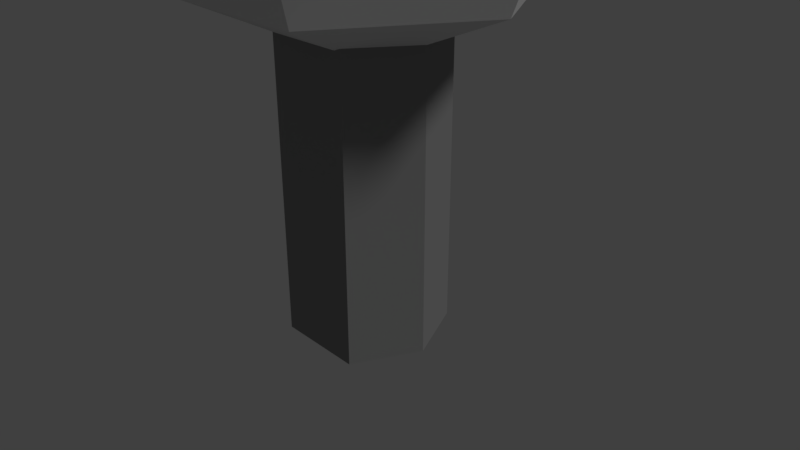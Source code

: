 # Source: avuHead.blend  (saved by Blender 2.79.0; exported with 4.5.12 LTS)
import bpy
from mathutils import Matrix  # noqa: F401  (used for matrix-valued properties, if any)

bpy.ops.wm.read_factory_settings(use_empty=True)
scene = bpy.context.scene
scene.name = 'Scene'

# ---- collections
col_collection_1 = bpy.data.collections.new('Collection 1'); scene.collection.children.link(col_collection_1)

# ---- materials (node trees are filled in below, after node groups)
mat_main = bpy.data.materials.new('main')
mat_main.alpha_threshold = 0.0
mat_main.use_transparent_shadow = False
mat_main.diffuse_color = (0.2668, 0.2668, 0.2668, 1.0)
mat_main.roughness = 0.5
mat_blackplaceholder = bpy.data.materials.new('blackplaceholder')
mat_blackplaceholder.alpha_threshold = 0.0
mat_blackplaceholder.use_transparent_shadow = False
mat_blackplaceholder.diffuse_color = (0.0, 0.0, 0.0, 1.0)
mat_blackplaceholder.roughness = 0.5
mat_eyeballplaceholder = bpy.data.materials.new('eyeballPlaceholder')
mat_eyeballplaceholder.alpha_threshold = 0.0
mat_eyeballplaceholder.use_transparent_shadow = False
mat_eyeballplaceholder.roughness = 0.5
mat_eyeballplaceholder.specular_intensity = 0.0

# ---- material node trees

# ---- world
world_world = bpy.data.worlds.new('World'); scene.world = world_world
world_world.color = (0.05088, 0.05088, 0.05088)
world_world.use_sun_shadow = False
world_world.sun_shadow_jitter_overblur = 0.0
world_world.cycles.sampling_method = 'MANUAL'

# ---- cameras
cam_camera = bpy.data.cameras.new('Camera')
cam_camera.clip_end = 100.0
cam_camera.lens = 35.0
cam_camera.sensor_width = 32.0
cam_camera.sensor_height = 18.0
cam_camera.ortho_scale = 7.314
cam_camera.dof.focus_distance = 0.0
cam_camera.dof.aperture_fstop = 128.0

# ---- lights
light_lamp = bpy.data.lights.new('Lamp', 'SUN')
light_lamp.transmission_factor = 0.0
light_lamp.cutoff_distance = 30.0
light_lamp.angle = 0.1993
light_lamp.energy = 1.0
light_lamp.shadow_buffer_clip_start = 1.001
light_lamp.shadow_soft_size = 0.1
light_lamp.shadow_cascade_max_distance = 1000.0

# ---- meshes
me_sphere_002 = bpy.data.meshes.new('Sphere.002')
me_sphere_002.from_pydata([(0.08913, 0.7156, 0.9715), (0.02057, 1.195, 0.2835), (0.7328, 0.4231, 0.8504), (0.9922, 0.5729, 0.1575), (0.6643, -0.2806, 0.9715), (1.045, -0.5796, 0.2835), (-0.08913, -0.7156, 0.9715), (-0.02057, -1.195, 0.3788), (-9.766e-08, -1.438e-07, 1.237), (-0.7535, -0.435, 1.043), (-0.9346, -0.5396, 0.7849), (-0.6643, 0.2806, 0.9715), (-1.045, 0.5796, 0.3788)], [], [(1, 2, 3), (0, 8, 2), (2, 8, 4), (2, 5, 3), (4, 8, 6), (4, 7, 5), (7, 6, 9, 10), (6, 8, 9), (10, 9, 11, 12), (9, 8, 11), (12, 0, 1), (11, 8, 0), (1, 0, 2), (2, 4, 5), (4, 6, 7), (12, 11, 0)])
me_sphere_002.materials.append(mat_main)
me_sphere_002.use_remesh_preserve_volume = False
me_sphere_002.use_remesh_preserve_attributes = False
me_sphere_002.use_mirror_vertex_groups = False
me_sphere_002.update()
me_circle_001 = bpy.data.meshes.new('Circle.001')
me_circle_001.from_pydata([(-1.507e-08, 1.265, -1.158e-08), (-0.4301, 0.8944, -8.188e-09), (-0.6083, -5.752e-08, 6.038e-16), (-0.4301, -0.8944, 8.188e-09), (3.811e-08, -1.265, 1.158e-08), (0.4301, -0.8944, 8.188e-09), (0.6083, 1.285e-08, -4.045e-17), (0.4301, 0.8944, -8.188e-09), (1.152e-08, 0.0, 0.0)], [], [(0, 1, 8), (7, 0, 8), (6, 7, 8), (5, 6, 8), (4, 5, 8), (4, 8, 3), (2, 3, 8), (1, 2, 8)])
me_circle_001.materials.append(mat_blackplaceholder)
me_circle_001.use_remesh_preserve_volume = False
me_circle_001.use_remesh_preserve_attributes = False
me_circle_001.use_mirror_vertex_groups = False
me_circle_001.update()
me_sphere = bpy.data.meshes.new('Sphere')
me_sphere.from_pydata([(0.0, 0.7071, 0.7071), (0.0, 1.0, -4.371e-08), (0.0, 0.7071, -0.7071), (0.6124, 0.3536, 0.7071), (0.866, 0.5, -4.371e-08), (0.6124, 0.3536, -0.7071), (0.6124, -0.3536, 0.7071), (0.866, -0.5, -4.371e-08), (0.6124, -0.3536, -0.7071), (-1.031e-07, -0.7071, 0.7071), (-1.627e-07, -1.0, -4.371e-08), (-1.031e-07, -0.7071, -0.7071), (0.0, -8.742e-08, -1.0), (-7.571e-08, -1.311e-07, 1.0), (-0.6124, -0.3536, 0.7071), (-0.866, -0.5, -4.371e-08), (-0.6124, -0.3536, -0.7071), (-0.6124, 0.3536, 0.7071), (-0.866, 0.5, -4.371e-08), (-0.6124, 0.3536, -0.7071)], [], [(1, 0, 3, 4), (2, 1, 4, 5), (0, 13, 3), (12, 2, 5), (5, 4, 7, 8), (3, 13, 6), (12, 5, 8), (4, 3, 6, 7), (8, 7, 10, 11), (6, 13, 9), (12, 8, 11), (7, 6, 9, 10), (10, 9, 14, 15), (11, 10, 15, 16), (9, 13, 14), (12, 11, 16), (12, 16, 19), (15, 14, 17, 18), (16, 15, 18, 19), (14, 13, 17), (12, 19, 2), (18, 17, 0, 1), (19, 18, 1, 2), (17, 13, 0)])
me_sphere.materials.append(mat_eyeballplaceholder)
me_sphere.use_remesh_preserve_volume = False
me_sphere.use_remesh_preserve_attributes = False
me_sphere.use_mirror_vertex_groups = False
me_sphere.update()
me_cylinder = bpy.data.meshes.new('Cylinder')
me_cylinder.from_pydata([(-0.07361, 1.042, -1.0), (-0.07361, 1.042, 5.0), (0.9396, 0.4575, -1.0), (0.9396, 0.4575, 5.0), (0.866, -0.5, -1.0), (0.866, -0.5, 5.0), (0.07361, -1.042, -1.0), (0.07361, -1.042, 5.0), (-0.9396, -0.4575, -1.0), (-0.9396, -0.4575, 5.0), (-0.866, 0.5, -1.0), (-0.866, 0.5, 5.0), (-5.96e-08, -5.96e-08, 5.6), (-5.96e-08, -5.96e-08, -1.6)], [], [(12, 9, 7), (4, 13, 2), (12, 1, 11), (11, 9, 12), (8, 13, 6), (3, 12, 5), (12, 7, 5), (6, 13, 4), (0, 1, 3, 2), (6, 4, 5, 7), (10, 8, 9, 11), (0, 10, 11, 1), (6, 7, 9, 8), (12, 3, 1), (10, 0, 13), (4, 2, 3, 5), (10, 13, 8), (2, 13, 0)])
me_cylinder.materials.append(mat_main)
me_cylinder.use_remesh_preserve_volume = False
me_cylinder.use_remesh_preserve_attributes = False
me_cylinder.use_mirror_vertex_groups = False
me_cylinder.update()

# ---- objects
ob_sphere_001 = bpy.data.objects.new('Sphere.001', me_sphere_002)
ob_circle = bpy.data.objects.new('Circle', me_circle_001)
ob_sphere = bpy.data.objects.new('Sphere', me_sphere)
ob_cylinder = bpy.data.objects.new('Cylinder', me_cylinder)
ob_lamp = bpy.data.objects.new('Lamp', light_lamp)
ob_camera = bpy.data.objects.new('Camera', cam_camera)

# ---- transforms, parenting, visibility, modifiers, constraints
ob_sphere_001.location = (-1.987e-08, -1.987e-08, 5.5)
ob_sphere_001.rotation_euler = (0.0, -0.0, 1.047)
ob_sphere_001.scale = (3.0, 3.0, 3.0)
ob_sphere_001.lineart.crease_threshold = 0.0
ob_circle.location = (-1.987e-08, -2.904, 5.523)
ob_circle.rotation_euler = (1.571, -0.0, 0.0)
ob_circle.lineart.crease_threshold = 0.0
ob_sphere.location = (-1.987e-08, -1.987e-08, 5.5)
ob_sphere.rotation_euler = (0.0, -0.0, 0.5236)
ob_sphere.scale = (3.0, 3.0, 3.0)
ob_sphere.lineart.crease_threshold = 0.0
ob_cylinder.location = (0.0, 0.0, 0.0)
ob_cylinder.rotation_euler = (0.0, -0.0, 0.5236)
ob_cylinder.lineart.crease_threshold = 0.0
ob_lamp.location = (4.076, 1.005, 5.904)
ob_lamp.rotation_euler = (0.6503, 0.05522, 1.866)
ob_lamp.lock_rotations_4d = False
ob_lamp.empty_display_type = 'ARROWS'
ob_lamp.color = (0.0, 0.0, 0.0, 0.0)
ob_lamp.lineart.crease_threshold = 0.0
ob_camera.location = (7.481, -6.508, 5.344)
ob_camera.rotation_euler = (1.109, 0.0, 0.8149)
ob_camera.lock_rotations_4d = False
ob_camera.empty_display_type = 'ARROWS'
ob_camera.color = (0.0, 0.0, 0.0, 0.0)
ob_camera.display_type = 'WIRE'
ob_camera.lineart.crease_threshold = 0.0

# ---- collection membership
col_collection_1.objects.link(ob_sphere_001)
col_collection_1.objects.link(ob_circle)
col_collection_1.objects.link(ob_sphere)
col_collection_1.objects.link(ob_cylinder)
col_collection_1.objects.link(ob_lamp)
col_collection_1.objects.link(ob_camera)

# ---- scene / render settings (as saved in the file)
scene.camera = ob_camera
scene.frame_start = 1; scene.frame_end = 250; scene.frame_set(1)
scene.render.engine = 'BLENDER_EEVEE_NEXT'
scene.render.resolution_percentage = 50
scene.render.dither_intensity = 0.0
scene.cycles.use_denoising = False
scene.cycles.samples = 128
scene.cycles.sampling_pattern = 'TABULATED_SOBOL'
scene.cycles.use_adaptive_sampling = False
scene.cycles.use_light_tree = False
scene.cycles.blur_glossy = 0.0
scene.cycles.sample_clamp_indirect = 0.0
scene.view_settings.view_transform = 'Standard'
bpy.context.view_layer.update()

